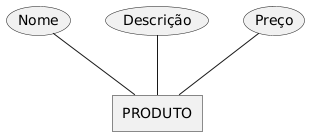

The diagram above was rendered by PlantUML. Its source (embedded in the PNG):
@startchen

entity PRODUTO {
  Nome
  Descrição
  Preço
}

@endchen